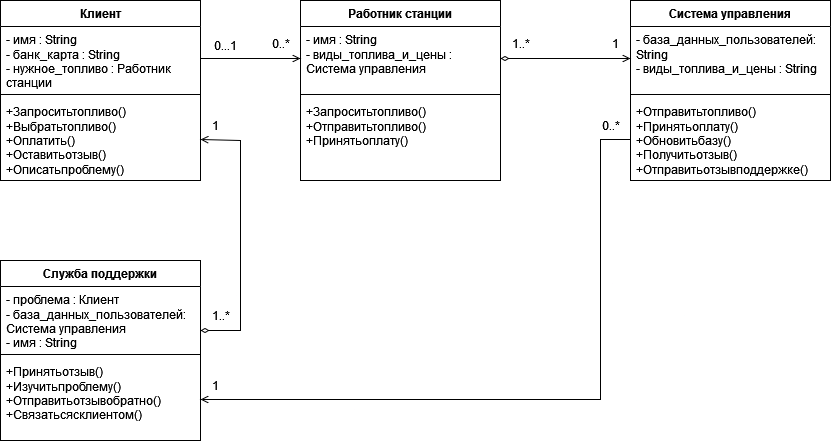

The diagram above was exported from draw.io. Its source (the exported page's mxGraphModel, read from the mxfile embedded in the PNG):
<mxGraphModel dx="2374" dy="763" grid="1" gridSize="10" guides="1" tooltips="1" connect="1" arrows="1" fold="1" page="1" pageScale="1" pageWidth="850" pageHeight="1100" math="0" shadow="0">
  <root>
    <mxCell id="0" />
    <mxCell id="1" parent="0" />
    <mxCell id="uYnR5jOR3iI8LDlVJRsr-1" value="Система управления" style="swimlane;fontStyle=1;align=center;verticalAlign=top;childLayout=stackLayout;horizontal=1;startSize=26;horizontalStack=0;resizeParent=1;resizeParentMax=0;resizeLast=0;collapsible=1;marginBottom=0;whiteSpace=wrap;html=1;" vertex="1" parent="1">
      <mxGeometry x="-1060" y="340" width="200" height="180" as="geometry" />
    </mxCell>
    <mxCell id="uYnR5jOR3iI8LDlVJRsr-2" value="&lt;div&gt;- база_данных_пользователей: String&lt;/div&gt;&lt;div&gt;&lt;div&gt;&lt;div&gt;- виды_топлива_и_цены : String&lt;/div&gt;&lt;/div&gt;&lt;/div&gt;" style="text;strokeColor=none;fillColor=none;align=left;verticalAlign=top;spacingLeft=4;spacingRight=4;overflow=hidden;rotatable=0;points=[[0,0.5],[1,0.5]];portConstraint=eastwest;whiteSpace=wrap;html=1;" vertex="1" parent="uYnR5jOR3iI8LDlVJRsr-1">
      <mxGeometry y="26" width="200" height="64" as="geometry" />
    </mxCell>
    <mxCell id="uYnR5jOR3iI8LDlVJRsr-3" value="" style="line;strokeWidth=1;fillColor=none;align=left;verticalAlign=middle;spacingTop=-1;spacingLeft=3;spacingRight=3;rotatable=0;labelPosition=right;points=[];portConstraint=eastwest;strokeColor=inherit;" vertex="1" parent="uYnR5jOR3iI8LDlVJRsr-1">
      <mxGeometry y="90" width="200" height="8" as="geometry" />
    </mxCell>
    <mxCell id="uYnR5jOR3iI8LDlVJRsr-4" value="&lt;div&gt;&lt;div&gt;+Отправитьтопливо()&lt;/div&gt;&lt;/div&gt;&lt;div&gt;+Принятьоплату()&lt;/div&gt;&lt;div&gt;+Обновитьбазу()&lt;/div&gt;&lt;div&gt;&lt;div&gt;+Получитьотзыв()&lt;/div&gt;&lt;div&gt;+Отправитьотзывподдержке()&lt;/div&gt;&lt;/div&gt;" style="text;strokeColor=none;fillColor=none;align=left;verticalAlign=top;spacingLeft=4;spacingRight=4;overflow=hidden;rotatable=0;points=[[0,0.5],[1,0.5]];portConstraint=eastwest;whiteSpace=wrap;html=1;" vertex="1" parent="uYnR5jOR3iI8LDlVJRsr-1">
      <mxGeometry y="98" width="200" height="82" as="geometry" />
    </mxCell>
    <mxCell id="uYnR5jOR3iI8LDlVJRsr-28" value="Работник станции" style="swimlane;fontStyle=1;align=center;verticalAlign=top;childLayout=stackLayout;horizontal=1;startSize=26;horizontalStack=0;resizeParent=1;resizeParentMax=0;resizeLast=0;collapsible=1;marginBottom=0;whiteSpace=wrap;html=1;" vertex="1" parent="1">
      <mxGeometry x="-1390" y="340" width="200" height="180" as="geometry" />
    </mxCell>
    <mxCell id="uYnR5jOR3iI8LDlVJRsr-29" value="&lt;div&gt;- имя : String&lt;/div&gt;&lt;div&gt;&lt;div&gt;&lt;div&gt;&lt;div&gt;&lt;div&gt;- виды_топлива_и_цены : Система управления&lt;/div&gt;&lt;/div&gt;&lt;/div&gt;&lt;/div&gt;&lt;/div&gt;" style="text;strokeColor=none;fillColor=none;align=left;verticalAlign=top;spacingLeft=4;spacingRight=4;overflow=hidden;rotatable=0;points=[[0,0.5],[1,0.5]];portConstraint=eastwest;whiteSpace=wrap;html=1;" vertex="1" parent="uYnR5jOR3iI8LDlVJRsr-28">
      <mxGeometry y="26" width="200" height="64" as="geometry" />
    </mxCell>
    <mxCell id="uYnR5jOR3iI8LDlVJRsr-30" value="" style="line;strokeWidth=1;fillColor=none;align=left;verticalAlign=middle;spacingTop=-1;spacingLeft=3;spacingRight=3;rotatable=0;labelPosition=right;points=[];portConstraint=eastwest;strokeColor=inherit;" vertex="1" parent="uYnR5jOR3iI8LDlVJRsr-28">
      <mxGeometry y="90" width="200" height="8" as="geometry" />
    </mxCell>
    <mxCell id="uYnR5jOR3iI8LDlVJRsr-31" value="&lt;div&gt;&lt;div&gt;+Запроситьтопливо()&lt;/div&gt;&lt;/div&gt;&lt;div&gt;+Отправитьтопливо()&lt;/div&gt;&lt;div&gt;+Принятьоплату()&lt;/div&gt;&lt;div&gt;&lt;br&gt;&lt;/div&gt;" style="text;strokeColor=none;fillColor=none;align=left;verticalAlign=top;spacingLeft=4;spacingRight=4;overflow=hidden;rotatable=0;points=[[0,0.5],[1,0.5]];portConstraint=eastwest;whiteSpace=wrap;html=1;" vertex="1" parent="uYnR5jOR3iI8LDlVJRsr-28">
      <mxGeometry y="98" width="200" height="82" as="geometry" />
    </mxCell>
    <mxCell id="uYnR5jOR3iI8LDlVJRsr-32" value="Клиент" style="swimlane;fontStyle=1;align=center;verticalAlign=top;childLayout=stackLayout;horizontal=1;startSize=26;horizontalStack=0;resizeParent=1;resizeParentMax=0;resizeLast=0;collapsible=1;marginBottom=0;whiteSpace=wrap;html=1;" vertex="1" parent="1">
      <mxGeometry x="-1690" y="340" width="200" height="180" as="geometry" />
    </mxCell>
    <mxCell id="uYnR5jOR3iI8LDlVJRsr-33" value="&lt;div&gt;- имя : String&lt;/div&gt;&lt;div&gt;&lt;div&gt;- банк_карта : String&lt;/div&gt;&lt;div&gt;&lt;div&gt;- нужное_топливо : Работник станции&lt;/div&gt;&lt;div&gt;&lt;div&gt;- проблема : String&lt;/div&gt;&lt;/div&gt;&lt;/div&gt;&lt;/div&gt;" style="text;strokeColor=none;fillColor=none;align=left;verticalAlign=top;spacingLeft=4;spacingRight=4;overflow=hidden;rotatable=0;points=[[0,0.5],[1,0.5]];portConstraint=eastwest;whiteSpace=wrap;html=1;" vertex="1" parent="uYnR5jOR3iI8LDlVJRsr-32">
      <mxGeometry y="26" width="200" height="64" as="geometry" />
    </mxCell>
    <mxCell id="uYnR5jOR3iI8LDlVJRsr-34" value="" style="line;strokeWidth=1;fillColor=none;align=left;verticalAlign=middle;spacingTop=-1;spacingLeft=3;spacingRight=3;rotatable=0;labelPosition=right;points=[];portConstraint=eastwest;strokeColor=inherit;" vertex="1" parent="uYnR5jOR3iI8LDlVJRsr-32">
      <mxGeometry y="90" width="200" height="8" as="geometry" />
    </mxCell>
    <mxCell id="uYnR5jOR3iI8LDlVJRsr-35" value="&lt;div&gt;+Запроситьтопливо()&lt;/div&gt;&lt;div&gt;&lt;div&gt;+Выбратьтопливо()&lt;/div&gt;&lt;div&gt;+Оплатить()&lt;/div&gt;&lt;/div&gt;&lt;div&gt;+Оставитьотзыв()&lt;/div&gt;&lt;div&gt;&lt;div&gt;+Описатьпроблему()&lt;/div&gt;&lt;/div&gt;" style="text;strokeColor=none;fillColor=none;align=left;verticalAlign=top;spacingLeft=4;spacingRight=4;overflow=hidden;rotatable=0;points=[[0,0.5],[1,0.5]];portConstraint=eastwest;whiteSpace=wrap;html=1;" vertex="1" parent="uYnR5jOR3iI8LDlVJRsr-32">
      <mxGeometry y="98" width="200" height="82" as="geometry" />
    </mxCell>
    <mxCell id="ZrqxGP-XfQZCkrreZgaY-3" style="edgeStyle=orthogonalEdgeStyle;rounded=0;orthogonalLoop=1;jettySize=auto;html=1;entryX=1;entryY=0.5;entryDx=0;entryDy=0;strokeWidth=1;endArrow=open;endFill=0;startArrow=diamondThin;startFill=0;" edge="1" parent="1" target="uYnR5jOR3iI8LDlVJRsr-35">
      <mxGeometry relative="1" as="geometry">
        <mxPoint x="-1490" y="670" as="sourcePoint" />
        <mxPoint x="-1480" y="480" as="targetPoint" />
        <Array as="points">
          <mxPoint x="-1450" y="670" />
          <mxPoint x="-1450" y="480" />
        </Array>
      </mxGeometry>
    </mxCell>
    <mxCell id="uYnR5jOR3iI8LDlVJRsr-37" value="Служба поддержки" style="swimlane;fontStyle=1;align=center;verticalAlign=top;childLayout=stackLayout;horizontal=1;startSize=26;horizontalStack=0;resizeParent=1;resizeParentMax=0;resizeLast=0;collapsible=1;marginBottom=0;whiteSpace=wrap;html=1;" vertex="1" parent="1">
      <mxGeometry x="-1690" y="600" width="200" height="180" as="geometry" />
    </mxCell>
    <mxCell id="uYnR5jOR3iI8LDlVJRsr-38" value="&lt;div&gt;- проблема : Клиент&lt;/div&gt;&lt;div&gt;&lt;div&gt;&lt;div&gt;- база_данных_пользователей: Система управления&lt;div&gt;&lt;div&gt;- имя : String&lt;/div&gt;&lt;/div&gt;&lt;/div&gt;&lt;/div&gt;&lt;/div&gt;" style="text;strokeColor=none;fillColor=none;align=left;verticalAlign=top;spacingLeft=4;spacingRight=4;overflow=hidden;rotatable=0;points=[[0,0.5],[1,0.5]];portConstraint=eastwest;whiteSpace=wrap;html=1;" vertex="1" parent="uYnR5jOR3iI8LDlVJRsr-37">
      <mxGeometry y="26" width="200" height="64" as="geometry" />
    </mxCell>
    <mxCell id="uYnR5jOR3iI8LDlVJRsr-39" value="" style="line;strokeWidth=1;fillColor=none;align=left;verticalAlign=middle;spacingTop=-1;spacingLeft=3;spacingRight=3;rotatable=0;labelPosition=right;points=[];portConstraint=eastwest;strokeColor=inherit;" vertex="1" parent="uYnR5jOR3iI8LDlVJRsr-37">
      <mxGeometry y="90" width="200" height="8" as="geometry" />
    </mxCell>
    <mxCell id="uYnR5jOR3iI8LDlVJRsr-40" value="&lt;div&gt;+Принятьотзыв()&lt;/div&gt;&lt;div&gt;+Изучитьпроблему()&lt;/div&gt;&lt;div&gt;+Отправитьотзывобратно()&lt;/div&gt;&lt;div&gt;&lt;div&gt;+Связатьсясклиентом()&lt;/div&gt;&lt;/div&gt;" style="text;strokeColor=none;fillColor=none;align=left;verticalAlign=top;spacingLeft=4;spacingRight=4;overflow=hidden;rotatable=0;points=[[0,0.5],[1,0.5]];portConstraint=eastwest;whiteSpace=wrap;html=1;" vertex="1" parent="uYnR5jOR3iI8LDlVJRsr-37">
      <mxGeometry y="98" width="200" height="82" as="geometry" />
    </mxCell>
    <mxCell id="scFysH1Fu-KtMgPlM7lw-2" style="edgeStyle=orthogonalEdgeStyle;rounded=0;orthogonalLoop=1;jettySize=auto;html=1;exitX=1;exitY=0.5;exitDx=0;exitDy=0;entryX=0;entryY=0.5;entryDx=0;entryDy=0;strokeWidth=1;endArrow=open;endFill=0;" edge="1" parent="1" source="uYnR5jOR3iI8LDlVJRsr-33" target="uYnR5jOR3iI8LDlVJRsr-29">
      <mxGeometry relative="1" as="geometry" />
    </mxCell>
    <mxCell id="scFysH1Fu-KtMgPlM7lw-3" style="edgeStyle=orthogonalEdgeStyle;rounded=0;orthogonalLoop=1;jettySize=auto;html=1;exitX=1;exitY=0.5;exitDx=0;exitDy=0;entryX=0;entryY=0.5;entryDx=0;entryDy=0;endArrow=open;endFill=0;startArrow=diamondThin;startFill=0;" edge="1" parent="1" source="uYnR5jOR3iI8LDlVJRsr-29" target="uYnR5jOR3iI8LDlVJRsr-2">
      <mxGeometry relative="1" as="geometry" />
    </mxCell>
    <mxCell id="ZrqxGP-XfQZCkrreZgaY-2" style="edgeStyle=orthogonalEdgeStyle;rounded=0;orthogonalLoop=1;jettySize=auto;html=1;exitX=0;exitY=0.5;exitDx=0;exitDy=0;entryX=1;entryY=0.5;entryDx=0;entryDy=0;endArrow=open;endFill=0;" edge="1" parent="1" source="uYnR5jOR3iI8LDlVJRsr-4" target="uYnR5jOR3iI8LDlVJRsr-40">
      <mxGeometry relative="1" as="geometry">
        <Array as="points">
          <mxPoint x="-1090" y="479" />
          <mxPoint x="-1090" y="739" />
        </Array>
      </mxGeometry>
    </mxCell>
    <mxCell id="bBt2lgK78KCRxKuYq0pl-1" value="0..*" style="text;html=1;align=center;verticalAlign=middle;resizable=0;points=[];autosize=1;strokeColor=none;fillColor=none;" vertex="1" parent="1">
      <mxGeometry x="-1430" y="368" width="40" height="30" as="geometry" />
    </mxCell>
    <mxCell id="bBt2lgK78KCRxKuYq0pl-2" value="0...1" style="text;html=1;align=center;verticalAlign=middle;resizable=0;points=[];autosize=1;strokeColor=none;fillColor=none;" vertex="1" parent="1">
      <mxGeometry x="-1490" y="370" width="50" height="30" as="geometry" />
    </mxCell>
    <mxCell id="gSPT9JkxlLu_fW6qrzak-1" value="0..*" style="text;html=1;align=center;verticalAlign=middle;resizable=0;points=[];autosize=1;strokeColor=none;fillColor=none;" vertex="1" parent="1">
      <mxGeometry x="-1100" y="450" width="40" height="30" as="geometry" />
    </mxCell>
    <mxCell id="gSPT9JkxlLu_fW6qrzak-2" value="1" style="text;html=1;align=center;verticalAlign=middle;resizable=0;points=[];autosize=1;strokeColor=none;fillColor=none;" vertex="1" parent="1">
      <mxGeometry x="-1090" y="368" width="30" height="30" as="geometry" />
    </mxCell>
    <mxCell id="gSPT9JkxlLu_fW6qrzak-3" value="1" style="text;html=1;align=center;verticalAlign=middle;resizable=0;points=[];autosize=1;strokeColor=none;fillColor=none;" vertex="1" parent="1">
      <mxGeometry x="-1490" y="710" width="30" height="30" as="geometry" />
    </mxCell>
    <mxCell id="gSPT9JkxlLu_fW6qrzak-4" value="1" style="text;html=1;align=center;verticalAlign=middle;resizable=0;points=[];autosize=1;strokeColor=none;fillColor=none;" vertex="1" parent="1">
      <mxGeometry x="-1490" y="450" width="30" height="30" as="geometry" />
    </mxCell>
    <mxCell id="gSPT9JkxlLu_fW6qrzak-5" value="1..*" style="text;html=1;align=center;verticalAlign=middle;resizable=0;points=[];autosize=1;strokeColor=none;fillColor=none;" vertex="1" parent="1">
      <mxGeometry x="-1190" y="368" width="40" height="30" as="geometry" />
    </mxCell>
    <mxCell id="gSPT9JkxlLu_fW6qrzak-6" value="1..*" style="text;html=1;align=center;verticalAlign=middle;resizable=0;points=[];autosize=1;strokeColor=none;fillColor=none;" vertex="1" parent="1">
      <mxGeometry x="-1490" y="640" width="40" height="30" as="geometry" />
    </mxCell>
  </root>
</mxGraphModel>